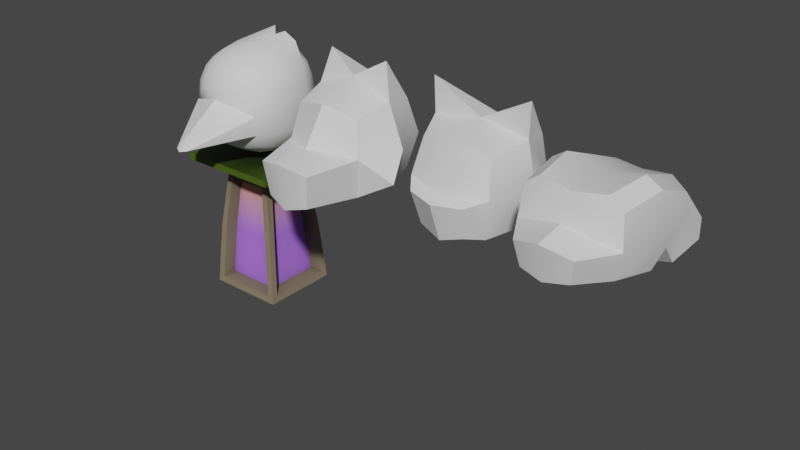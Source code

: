# Source: Statues.blend  (saved by Blender 3.4.6; exported with 4.5.12 LTS)
import bpy
from mathutils import Matrix  # noqa: F401  (used for matrix-valued properties, if any)

bpy.ops.wm.read_factory_settings(use_empty=True)
scene = bpy.context.scene
scene.name = 'Scene'

# ---- collections
col_collection = bpy.data.collections.new('Collection'); scene.collection.children.link(col_collection)

# ---- images (referenced by path relative to the original .blend; pixels are not part of the script)
import os
ASSET_DIR = os.environ.get("B2B_ASSET_DIR", "")  # directory of the original .blend (textures are referenced by path, not embedded)
HERE = os.path.dirname(os.path.abspath(__file__))  # packed textures are extracted next to this script under _unpacked/

def load_image(name, relpath, width, height, colorspace="sRGB"):
    """Load a texture the original file referenced (path relative to the .blend, or extracted next to this script)."""
    p = next((c for c in (os.path.join(HERE, relpath), os.path.join(ASSET_DIR, relpath)) if relpath and os.path.exists(c)), "")
    if p:
        img = bpy.data.images.load(p, check_existing=True)
        img.name = name
    else:  # same state as the original file: an image datablock whose file is absent (Cycles renders it pink)
        img = bpy.data.images.new(name, width, height)
        img.source = "FILE"
        img.filepath = "//" + (relpath or name)
    img.colorspace_settings.name = colorspace
    return img
img_pedestal = load_image('Pedestal', 'Pedestal.png', 1024, 1024, 'sRGB')

# ---- materials (node trees are filled in below, after node groups)
mat_material_001 = bpy.data.materials.new('Material.001')

# ---- node groups
ng_auto_smooth = bpy.data.node_groups.new('Auto Smooth', 'GeometryNodeTree')
_s = ng_auto_smooth.interface.new_socket(name='Geometry', in_out='OUTPUT', socket_type='NodeSocketGeometry')
_s = ng_auto_smooth.interface.new_socket(name='Geometry', in_out='INPUT', socket_type='NodeSocketGeometry')
_s = ng_auto_smooth.interface.new_socket(name='Angle', in_out='INPUT', socket_type='NodeSocketFloat')
_s.subtype = 'ANGLE'
_s.min_value = 0.0
_s.max_value = 3.142
ng_auto_smooth.is_modifier = True
_N = ng_auto_smooth.nodes; _L = ng_auto_smooth.links
n0 = _N.new('NodeGroupOutput'); n0.name = 'Group Output'; n0.location = (480, -100)
n1 = _N.new('NodeGroupInput'); n1.name = 'Group Input'; n1.location = (-420, -300)
n2 = _N.new('NodeGroupInput'); n2.name = 'Group Input.001'; n2.location = (-60, -100)
n3 = _N.new('GeometryNodeSetShadeSmooth'); n3.name = 'Set Shade Smooth'; n3.location = (120, -100)
n3.domain = 'EDGE'
n4 = _N.new('GeometryNodeSetShadeSmooth'); n4.name = 'Set Shade Smooth.001'; n4.location = (300, -100)
n5 = _N.new('GeometryNodeInputMeshEdgeAngle'); n5.name = 'Edge Angle'; n5.location = (-420, -220)
n6 = _N.new('GeometryNodeInputEdgeSmooth'); n6.name = 'Is Edge Smooth'; n6.location = (-60, -160)
n7 = _N.new('GeometryNodeInputShadeSmooth'); n7.name = 'Is Face Smooth'; n7.location = (-240, -340)
n8 = _N.new('FunctionNodeBooleanMath'); n8.name = 'Boolean Math'; n8.location = (-60, -220)
n9 = _N.new('FunctionNodeCompare'); n9.name = 'Compare'; n9.location = (-240, -180)
n9.operation = 'LESS_EQUAL'
_L.new(n5.outputs[0], n9.inputs[0])
_L.new(n4.outputs[0], n0.inputs[0])
_L.new(n1.outputs[1], n9.inputs[1])
_L.new(n9.outputs[0], n8.inputs[0])
_L.new(n7.outputs[0], n8.inputs[1])
_L.new(n2.outputs[0], n3.inputs[0])
_L.new(n6.outputs[0], n3.inputs[1])
_L.new(n3.outputs[0], n4.inputs[0])
_L.new(n8.outputs[0], n3.inputs[2])
n0.is_active_output = True

# ---- material node trees
mat_material_001.use_nodes = True; mat_material_001.node_tree.nodes.clear()
_N = mat_material_001.node_tree.nodes; _L = mat_material_001.node_tree.links
n0 = _N.new('ShaderNodeOutputMaterial'); n0.name = 'Material Output'; n0.location = (300, 300)
n1 = _N.new('ShaderNodeBsdfPrincipled'); n1.name = 'Principled BSDF'; n1.location = (0, 300)
n1.distribution = 'GGX'
n1.subsurface_method = 'RANDOM_WALK_SKIN'
n1.inputs[3].default_value = 1.45
n1.inputs[27].default_value = (0.0, 0.0, 0.0, 1.0)
n1.inputs[28].default_value = 1.0
n2 = _N.new('ShaderNodeVertexColor'); n2.name = 'Color Attribute'; n2.location = (-680, 240)
n3 = _N.new('ShaderNodeAmbientOcclusion'); n3.name = 'Ambient Occlusion'; n3.location = (-290, 267)
n4 = _N.new('ShaderNodeTexImage'); n4.name = 'Image Texture'; n4.location = (-540, 20)
n4.image = img_pedestal
_L.new(n1.outputs[0], n0.inputs[0])
_L.new(n3.outputs[0], n1.inputs[0])
_L.new(n2.outputs[0], n3.inputs[0])
n0.is_active_output = True

# ---- world
world_world = bpy.data.worlds.new('World'); scene.world = world_world
world_world.use_nodes = True; world_world.node_tree.nodes.clear()
_N = world_world.node_tree.nodes; _L = world_world.node_tree.links
n0 = _N.new('ShaderNodeOutputWorld'); n0.name = 'World Output'; n0.location = (300, 300)
n1 = _N.new('ShaderNodeBackground'); n1.name = 'Background'; n1.location = (10, 300)
n1.inputs[0].default_value = (0.05088, 0.05088, 0.05088, 1.0)
_L.new(n1.outputs[0], n0.inputs[0])
n0.is_active_output = True
world_world.color = (0.05088, 0.05088, 0.05088)
world_world.use_sun_shadow = False
world_world.sun_shadow_jitter_overblur = 0.0

# ---- meshes
me_cube_007 = bpy.data.meshes.new('Cube.007')
me_cube_007.from_pydata([(-0.2458, -0.296, 0.05324), (-0.1601, -0.2114, 0.9047), (-0.296, 0.2458, 0.05324), (-0.2114, 0.1601, 0.9047), (0.2458, -0.296, 0.05324), (0.1601, -0.2114, 0.9047), (0.2458, 0.296, 0.05324), (0.1601, 0.2114, 0.9047), (0.2108, 0.2618, 0.4871), (0.2108, -0.2618, 0.4871), (-0.2108, 0.2618, 0.4871), (-0.2108, -0.2618, 0.4871), (-0.4, -0.4, 1.053), (-0.4, 0.4, 1.053), (0.4, 0.4, 1.053), (0.4, -0.4, 1.053), (-0.4, -0.4, 1.103), (-0.4, 0.4, 1.103), (0.4, 0.4, 1.103), (0.4, -0.4, 1.103), (0.2114, -0.1601, 0.9047), (0.2618, -0.2108, 0.4871), (-0.296, -0.2458, 0.05324), (-0.2604, -0.2604, 0.4946), (-0.2114, -0.1601, 0.9047), (0.296, -0.2458, 0.05324), (-0.2458, 0.296, 0.05324), (-0.3, -0.3, 0.003401), (-0.2, -0.2, 0.9534), (-0.1601, 0.2114, 0.9047), (-0.2618, 0.2108, 0.4871), (-0.2618, -0.2108, 0.4871), (0.2114, 0.1601, 0.9047), (0.2618, 0.2108, 0.4871), (-0.2, 0.2, 0.9534), (-0.2604, 0.2604, 0.4946), (-0.3, 0.3, 0.003401), (0.296, 0.2458, 0.05324), (0.2, 0.2, 0.9534), (0.2604, 0.2604, 0.4946), (0.2, -0.2, 0.9534), (0.2604, -0.2604, 0.4946), (0.3, -0.3, 0.003401), (0.3, 0.3, 0.003401), (0.1849, 0.1776, 0.4805), (0.1849, -0.1776, 0.4805), (-0.1849, -0.1776, 0.4805), (-0.1849, 0.1776, 0.4805), (0.1776, -0.1849, 0.4805), (-0.1776, -0.1849, 0.4805), (-0.1776, 0.1849, 0.4805), (0.1776, 0.1849, 0.4805), (0.1348, -0.1429, 0.8622), (-0.2071, -0.2134, 0.08321), (-0.1348, -0.1429, 0.8622), (0.2071, -0.2134, 0.08321), (-0.2134, 0.2071, 0.08321), (-0.2134, -0.2071, 0.08321), (-0.1429, -0.1348, 0.8622), (-0.1429, 0.1348, 0.8622), (0.1348, 0.1429, 0.8622), (-0.1348, 0.1429, 0.8622), (-0.2071, 0.2134, 0.08321), (0.2071, 0.2134, 0.08321), (0.1429, 0.1348, 0.8622), (0.1429, -0.1348, 0.8622), (0.2134, -0.2071, 0.08321), (0.2134, 0.2071, 0.08321)], [], [(32, 20, 65, 64), (14, 13, 17, 18), (7, 8, 51, 60), (36, 43, 42, 27), (28, 40, 15, 12), (31, 24, 58, 46), (11, 0, 53, 49), (38, 34, 13, 14), (25, 37, 67, 66), (22, 31, 46, 57), (18, 17, 16, 19), (40, 38, 14, 15), (34, 28, 12, 13), (12, 15, 19, 16), (15, 14, 18, 19), (13, 12, 16, 17), (9, 5, 52, 48), (20, 21, 45, 65), (5, 9, 41, 40), (0, 11, 23, 27), (11, 1, 28, 23), (9, 4, 42, 41), (4, 0, 27, 42), (1, 5, 40, 28), (22, 2, 36, 27), (3, 24, 28, 34), (30, 3, 34, 35), (31, 22, 27, 23), (24, 31, 23, 28), (2, 30, 35, 36), (8, 7, 38, 39), (29, 10, 35, 34), (10, 26, 36, 35), (6, 8, 39, 43), (26, 6, 43, 36), (7, 29, 34, 38), (32, 33, 39, 38), (21, 20, 40, 41), (37, 25, 42, 43), (20, 32, 38, 40), (33, 37, 43, 39), (25, 21, 41, 42), (50, 61, 60, 51), (46, 58, 59, 47), (57, 46, 47, 56), (48, 52, 54, 49), (62, 50, 51, 63), (44, 64, 65, 45), (55, 48, 49, 53), (67, 44, 45, 66), (1, 11, 49, 54), (30, 2, 56, 47), (10, 29, 61, 50), (37, 33, 44, 67), (4, 9, 48, 55), (26, 10, 50, 62), (21, 25, 66, 45), (0, 4, 55, 53), (2, 22, 57, 56), (8, 6, 63, 51), (5, 1, 54, 52), (24, 3, 59, 58), (6, 26, 62, 63), (33, 32, 64, 44), (3, 30, 47, 59), (29, 7, 60, 61)])
_uv = me_cube_007.uv_layers.new(name='UVMap')
_uv.uv.foreach_set('vector', [0.6073, 0.7094, 0.6073, 0.8284, 0.5819, 0.819, 0.5819, 0.7188, 0.9976, 0.0, 0.9976, 0.2974, 0.9791, 0.2974, 0.9791, 0.0, 0.2278, 0.9106, 0.2231, 0.7556, 0.2518, 0.7551, 0.2546, 0.8967, 2.98e-08, 0.5948, 0.2231, 0.5948, 0.2231, 0.8179, 0.0, 0.8179, 0.07435, 0.5205, 0.2231, 0.5205, 0.2974, 0.5948, 0.0, 0.5948, 0.929, 0.7866, 0.9337, 0.6316, 0.9605, 0.6456, 0.9578, 0.7872, 0.8975, 0.7924, 0.8994, 0.6316, 0.929, 0.6447, 0.9262, 0.7919, 0.2231, 0.3718, 0.07435, 0.3718, 2.98e-08, 0.2974, 0.2974, 0.2974, 0.5819, 0.7094, 0.5819, 0.8922, 0.5512, 0.8778, 0.5512, 0.7238, 0.9309, 0.9474, 0.929, 0.7866, 0.9578, 0.7872, 0.9605, 0.9344, 2.98e-08, 0.0, 0.2974, 2.98e-08, 0.2974, 0.2974, 0.0, 0.2974, 0.2231, 0.5205, 0.2231, 0.3718, 0.2974, 0.2974, 0.2974, 0.5948, 0.07435, 0.3718, 0.07435, 0.5205, 0.0, 0.5948, 2.98e-08, 0.2974, 0.9791, 0.2974, 0.9791, 0.5948, 0.9605, 0.5948, 0.9605, 0.2974, 0.9791, 0.5948, 0.9791, 0.8922, 0.9605, 0.8922, 0.9605, 0.5948, 0.9791, 0.0, 0.9791, 0.2974, 0.9605, 0.2974, 0.9605, 0.0, 0.2546, 0.7498, 0.2593, 0.5948, 0.2861, 0.6088, 0.2834, 0.7504, 0.9337, 0.6316, 0.929, 0.4766, 0.9578, 0.4761, 0.9605, 0.6177, 0.4684, 0.3364, 0.4873, 0.1803, 0.5057, 0.1831, 0.4833, 0.3547, 0.3175, 0.01858, 0.3306, 0.1803, 0.3121, 0.1831, 0.2974, 0.0, 0.3306, 0.1803, 0.3494, 0.3364, 0.3346, 0.3547, 0.3121, 0.1831, 0.4873, 0.1803, 0.5003, 0.01858, 0.5205, 0.0, 0.5057, 0.1831, 0.5003, 0.01858, 0.3175, 0.01858, 0.2974, 0.0, 0.5205, 0.0, 0.3494, 0.3364, 0.4684, 0.3364, 0.4833, 0.3547, 0.3346, 0.3547, 0.5003, 0.3733, 0.3175, 0.3733, 0.2974, 0.3547, 0.5205, 0.3547, 0.3494, 0.6911, 0.4684, 0.6911, 0.4833, 0.7094, 0.3346, 0.7094, 0.3306, 0.535, 0.3494, 0.6911, 0.3346, 0.7094, 0.3121, 0.5378, 0.4873, 0.535, 0.5003, 0.3733, 0.5205, 0.3547, 0.5057, 0.5378, 0.4684, 0.6911, 0.4873, 0.535, 0.5057, 0.5378, 0.4833, 0.7094, 0.3175, 0.3733, 0.3306, 0.535, 0.3121, 0.5378, 0.2974, 0.3547, 0.5536, 0.535, 0.5725, 0.6911, 0.5576, 0.7094, 0.5352, 0.5378, 0.6915, 0.6911, 0.7104, 0.535, 0.7288, 0.5378, 0.7063, 0.7094, 0.7104, 0.535, 0.7234, 0.3733, 0.7435, 0.3547, 0.7288, 0.5378, 0.5406, 0.3733, 0.5536, 0.535, 0.5352, 0.5378, 0.5205, 0.3547, 0.7234, 0.3733, 0.5406, 0.3733, 0.5205, 0.3547, 0.7435, 0.3547, 0.5725, 0.6911, 0.6915, 0.6911, 0.7063, 0.7094, 0.5576, 0.7094, 0.6915, 0.3364, 0.7104, 0.1803, 0.7288, 0.1831, 0.7063, 0.3547, 0.5536, 0.1803, 0.5725, 0.3364, 0.5576, 0.3547, 0.5352, 0.1831, 0.7234, 0.01858, 0.5406, 0.01858, 0.5205, 0.0, 0.7435, 0.0, 0.5725, 0.3364, 0.6915, 0.3364, 0.7063, 0.3547, 0.5576, 0.3547, 0.7104, 0.1803, 0.7234, 0.01858, 0.7435, 0.0, 0.7288, 0.1831, 0.5406, 0.01858, 0.5536, 0.1803, 0.5352, 0.1831, 0.5205, 0.0, 0.4404, 0.8575, 0.4245, 1.0, 0.3243, 1.0, 0.3084, 0.8575, 0.8865, 0.1481, 0.8706, 0.2906, 0.7704, 0.2906, 0.7545, 0.1481, 0.8975, 2.98e-08, 0.8865, 0.1481, 0.7545, 0.1481, 0.7435, 0.0, 0.8865, 0.4386, 0.8706, 0.5812, 0.7704, 0.5812, 0.7545, 0.4386, 0.4514, 0.7094, 0.4404, 0.8575, 0.3084, 0.8575, 0.2974, 0.7094, 0.8865, 0.7292, 0.8706, 0.8718, 0.7704, 0.8718, 0.7545, 0.7292, 0.8975, 0.2906, 0.8865, 0.4386, 0.7545, 0.4386, 0.7435, 0.2906, 0.8975, 0.5812, 0.8865, 0.7292, 0.7545, 0.7292, 0.7435, 0.5812, 0.9022, 0.9474, 0.8975, 0.7924, 0.9262, 0.7919, 0.929, 0.9335, 0.8975, 0.1608, 0.8994, 0.0, 0.929, 0.01306, 0.9262, 0.1603, 0.929, 0.155, 0.9337, 0.0, 0.9605, 0.01395, 0.9578, 0.1556, 0.8994, 0.6316, 0.8975, 0.4708, 0.9262, 0.4714, 0.929, 0.6186, 0.2565, 0.9106, 0.2546, 0.7498, 0.2834, 0.7504, 0.2861, 0.8976, 0.9309, 0.3158, 0.929, 0.155, 0.9578, 0.1556, 0.9605, 0.3028, 0.929, 0.4766, 0.9309, 0.3158, 0.9605, 0.3289, 0.9578, 0.4761, 0.5128, 0.7094, 0.5128, 0.8922, 0.4821, 0.8778, 0.4821, 0.7238, 0.4821, 0.7094, 0.4821, 0.8922, 0.4514, 0.8778, 0.4514, 0.7238, 0.2231, 0.7556, 0.2249, 0.5948, 0.2546, 0.6079, 0.2518, 0.7551, 0.6327, 0.7094, 0.6327, 0.8284, 0.6073, 0.819, 0.6073, 0.7188, 0.6836, 0.7094, 0.6836, 0.8284, 0.6582, 0.819, 0.6582, 0.7188, 0.5205, 0.8922, 0.5205, 0.7094, 0.5512, 0.7238, 0.5512, 0.8778, 0.8975, 0.4708, 0.9022, 0.3158, 0.929, 0.3298, 0.9262, 0.4714, 0.9022, 0.3158, 0.8975, 0.1608, 0.9262, 0.1603, 0.929, 0.3019, 0.6327, 0.8284, 0.6327, 0.7094, 0.6582, 0.7188, 0.6582, 0.819])
_ca = me_cube_007.color_attributes.new('Col', 'BYTE_COLOR', 'CORNER')
_ca.data.foreach_set('color', [0.2664, 0.2086, 0.1384, 1.0, 0.2664, 0.2086, 0.1384, 1.0, 0.2664, 0.2086, 0.1384, 1.0, 0.2664, 0.2086, 0.1384, 1.0, 0.07619, 0.1329, 0.009134, 1.0, 0.07619, 0.1329, 0.009134, 1.0, 0.07619, 0.1329, 0.009134, 1.0, 0.07619, 0.1329, 0.009134, 1.0, 0.2664, 0.2086, 0.1384, 1.0, 0.2664, 0.2086, 0.1384, 1.0, 0.2664, 0.2086, 0.1384, 1.0, 0.2664, 0.2086, 0.1384, 1.0, 0.2664, 0.2086, 0.1384, 1.0, 0.2664, 0.2086, 0.1384, 1.0, 0.2664, 0.2086, 0.1384, 1.0, 0.2664, 0.2086, 0.1384, 1.0, 0.07619, 0.1329, 0.009134, 1.0, 0.07619, 0.1329, 0.009134, 1.0, 0.07619, 0.1329, 0.009134, 1.0, 0.07619, 0.1329, 0.009134, 1.0, 0.2664, 0.2086, 0.1384, 1.0, 0.2664, 0.2086, 0.1384, 1.0, 0.2664, 0.2086, 0.1384, 1.0, 0.2664, 0.2086, 0.1384, 1.0, 0.2664, 0.2086, 0.1384, 1.0, 0.2664, 0.2086, 0.1384, 1.0, 0.2664, 0.2086, 0.1384, 1.0, 0.2664, 0.2086, 0.1384, 1.0, 0.07619, 0.1329, 0.009134, 1.0, 0.07619, 0.1329, 0.009134, 1.0, 0.07619, 0.1329, 0.009134, 1.0, 0.07619, 0.1329, 0.009134, 1.0, 0.2664, 0.2086, 0.1384, 1.0, 0.2664, 0.2086, 0.1384, 1.0, 0.2664, 0.2086, 0.1384, 1.0, 0.2664, 0.2086, 0.1384, 1.0, 0.2664, 0.2086, 0.1384, 1.0, 0.2664, 0.2086, 0.1384, 1.0, 0.2664, 0.2086, 0.1384, 1.0, 0.2664, 0.2086, 0.1384, 1.0, 0.07619, 0.1329, 0.009134, 1.0, 0.07619, 0.1329, 0.009134, 1.0, 0.07619, 0.1329, 0.009134, 1.0, 0.07619, 0.1329, 0.009134, 1.0, 0.07619, 0.1329, 0.009134, 1.0, 0.07619, 0.1329, 0.009134, 1.0, 0.07619, 0.1329, 0.009134, 1.0, 0.07619, 0.1329, 0.009134, 1.0, 0.07619, 0.1329, 0.009134, 1.0, 0.07619, 0.1329, 0.009134, 1.0, 0.07619, 0.1329, 0.009134, 1.0, 0.07619, 0.1329, 0.009134, 1.0, 0.07619, 0.1329, 0.009134, 1.0, 0.07619, 0.1329, 0.009134, 1.0, 0.07619, 0.1329, 0.009134, 1.0, 0.07619, 0.1329, 0.009134, 1.0, 0.07619, 0.1329, 0.009134, 1.0, 0.07619, 0.1329, 0.009134, 1.0, 0.07619, 0.1329, 0.009134, 1.0, 0.07619, 0.1329, 0.009134, 1.0, 0.07619, 0.1329, 0.009134, 1.0, 0.07619, 0.1329, 0.009134, 1.0, 0.07619, 0.1329, 0.009134, 1.0, 0.07619, 0.1329, 0.009134, 1.0, 0.2664, 0.2086, 0.1384, 1.0, 0.2664, 0.2086, 0.1384, 1.0, 0.2664, 0.2086, 0.1384, 1.0, 0.2664, 0.2086, 0.1384, 1.0, 0.2664, 0.2086, 0.1384, 1.0, 0.2664, 0.2086, 0.1384, 1.0, 0.2664, 0.2086, 0.1384, 1.0, 0.2664, 0.2086, 0.1384, 1.0, 0.2664, 0.2086, 0.1384, 1.0, 0.2664, 0.2086, 0.1384, 1.0, 0.2664, 0.2086, 0.1384, 1.0, 0.2664, 0.2086, 0.1384, 1.0, 0.2664, 0.2086, 0.1384, 1.0, 0.2664, 0.2086, 0.1384, 1.0, 0.2664, 0.2086, 0.1384, 1.0, 0.2664, 0.2086, 0.1384, 1.0, 0.2664, 0.2086, 0.1384, 1.0, 0.2664, 0.2086, 0.1384, 1.0, 0.2664, 0.2086, 0.1384, 1.0, 0.2664, 0.2086, 0.1384, 1.0, 0.2664, 0.2086, 0.1384, 1.0, 0.2664, 0.2086, 0.1384, 1.0, 0.2664, 0.2086, 0.1384, 1.0, 0.2664, 0.2086, 0.1384, 1.0, 0.2664, 0.2086, 0.1384, 1.0, 0.2664, 0.2086, 0.1384, 1.0, 0.2664, 0.2086, 0.1384, 1.0, 0.2664, 0.2086, 0.1384, 1.0, 0.2664, 0.2086, 0.1384, 1.0, 0.2664, 0.2086, 0.1384, 1.0, 0.2664, 0.2086, 0.1384, 1.0, 0.2664, 0.2086, 0.1384, 1.0, 0.2664, 0.2086, 0.1384, 1.0, 0.2664, 0.2086, 0.1384, 1.0, 0.2664, 0.2086, 0.1384, 1.0, 0.2664, 0.2086, 0.1384, 1.0, 0.2664, 0.2086, 0.1384, 1.0, 0.2664, 0.2086, 0.1384, 1.0, 0.2664, 0.2086, 0.1384, 1.0, 0.2664, 0.2086, 0.1384, 1.0, 0.2664, 0.2086, 0.1384, 1.0, 0.2664, 0.2086, 0.1384, 1.0, 0.2664, 0.2086, 0.1384, 1.0, 0.2664, 0.2086, 0.1384, 1.0, 0.2664, 0.2086, 0.1384, 1.0, 0.2664, 0.2086, 0.1384, 1.0, 0.2664, 0.2086, 0.1384, 1.0, 0.2664, 0.2086, 0.1384, 1.0, 0.2664, 0.2086, 0.1384, 1.0, 0.2664, 0.2086, 0.1384, 1.0, 0.2664, 0.2086, 0.1384, 1.0, 0.2664, 0.2086, 0.1384, 1.0, 0.2664, 0.2086, 0.1384, 1.0, 0.2664, 0.2086, 0.1384, 1.0, 0.2664, 0.2086, 0.1384, 1.0, 0.2664, 0.2086, 0.1384, 1.0, 0.2664, 0.2086, 0.1384, 1.0, 0.2664, 0.2086, 0.1384, 1.0, 0.2664, 0.2086, 0.1384, 1.0, 0.2664, 0.2086, 0.1384, 1.0, 0.2664, 0.2086, 0.1384, 1.0, 0.2664, 0.2086, 0.1384, 1.0, 0.2664, 0.2086, 0.1384, 1.0, 0.2664, 0.2086, 0.1384, 1.0, 0.2664, 0.2086, 0.1384, 1.0, 0.2664, 0.2086, 0.1384, 1.0, 0.2664, 0.2086, 0.1384, 1.0, 0.2664, 0.2086, 0.1384, 1.0, 0.2664, 0.2086, 0.1384, 1.0, 0.2664, 0.2086, 0.1384, 1.0, 0.2664, 0.2086, 0.1384, 1.0, 0.2664, 0.2086, 0.1384, 1.0, 0.2664, 0.2086, 0.1384, 1.0, 0.2664, 0.2086, 0.1384, 1.0, 0.2664, 0.2086, 0.1384, 1.0, 0.2664, 0.2086, 0.1384, 1.0, 0.2664, 0.2086, 0.1384, 1.0, 0.2664, 0.2086, 0.1384, 1.0, 0.2664, 0.2086, 0.1384, 1.0, 0.2664, 0.2086, 0.1384, 1.0, 0.2664, 0.2086, 0.1384, 1.0, 0.2664, 0.2086, 0.1384, 1.0, 0.2664, 0.2086, 0.1384, 1.0, 0.2664, 0.2086, 0.1384, 1.0, 0.2664, 0.2086, 0.1384, 1.0, 0.2664, 0.2086, 0.1384, 1.0, 0.2664, 0.2086, 0.1384, 1.0, 0.2664, 0.2086, 0.1384, 1.0, 0.2664, 0.2086, 0.1384, 1.0, 0.2664, 0.2086, 0.1384, 1.0, 0.2664, 0.2086, 0.1384, 1.0, 0.2664, 0.2086, 0.1384, 1.0, 0.2664, 0.2086, 0.1384, 1.0, 0.2664, 0.2086, 0.1384, 1.0, 0.2664, 0.2086, 0.1384, 1.0, 0.2664, 0.2086, 0.1384, 1.0, 0.2664, 0.2086, 0.1384, 1.0, 0.2664, 0.2086, 0.1384, 1.0, 0.2664, 0.2086, 0.1384, 1.0, 0.2664, 0.2086, 0.1384, 1.0, 0.2664, 0.2086, 0.1384, 1.0, 0.2664, 0.2086, 0.1384, 1.0, 0.2664, 0.2086, 0.1384, 1.0, 0.2664, 0.2086, 0.1384, 1.0, 0.4851, 0.1946, 1.0, 1.0, 1.0, 0.4735, 0.2874, 1.0, 1.0, 0.4735, 0.2874, 1.0, 0.4851, 0.1946, 1.0, 1.0, 0.4851, 0.1946, 1.0, 1.0, 1.0, 0.4735, 0.2874, 1.0, 1.0, 0.4735, 0.2874, 1.0, 0.4851, 0.1946, 1.0, 1.0, 0.4851, 0.1946, 1.0, 1.0, 0.4851, 0.1946, 1.0, 1.0, 0.4851, 0.1946, 1.0, 1.0, 0.4851, 0.1946, 1.0, 1.0, 0.4851, 0.1946, 1.0, 1.0, 1.0, 0.4735, 0.2874, 1.0, 1.0, 0.4735, 0.2874, 1.0, 0.4851, 0.1946, 1.0, 1.0, 0.4851, 0.1946, 1.0, 1.0, 0.4851, 0.1946, 1.0, 1.0, 0.4851, 0.1946, 1.0, 1.0, 0.4851, 0.1946, 1.0, 1.0, 0.4851, 0.1946, 1.0, 1.0, 1.0, 0.4735, 0.2874, 1.0, 1.0, 0.4735, 0.2874, 1.0, 0.4851, 0.1946, 1.0, 1.0, 0.4851, 0.1946, 1.0, 1.0, 0.4851, 0.1946, 1.0, 1.0, 0.4851, 0.1946, 1.0, 1.0, 0.4851, 0.1946, 1.0, 1.0, 0.4851, 0.1946, 1.0, 1.0, 0.4851, 0.1946, 1.0, 1.0, 0.4851, 0.1946, 1.0, 1.0, 0.4851, 0.1946, 1.0, 1.0, 0.2664, 0.2086, 0.1384, 1.0, 0.2664, 0.2086, 0.1384, 1.0, 0.2664, 0.2086, 0.1384, 1.0, 0.2664, 0.2086, 0.1384, 1.0, 0.2664, 0.2086, 0.1384, 1.0, 0.2664, 0.2086, 0.1384, 1.0, 0.2664, 0.2086, 0.1384, 1.0, 0.2664, 0.2086, 0.1384, 1.0, 0.2664, 0.2086, 0.1384, 1.0, 0.2664, 0.2086, 0.1384, 1.0, 0.2664, 0.2086, 0.1384, 1.0, 0.2664, 0.2086, 0.1384, 1.0, 0.2664, 0.2086, 0.1384, 1.0, 0.2664, 0.2086, 0.1384, 1.0, 0.2664, 0.2086, 0.1384, 1.0, 0.2664, 0.2086, 0.1384, 1.0, 0.2664, 0.2086, 0.1384, 1.0, 0.2664, 0.2086, 0.1384, 1.0, 0.2664, 0.2086, 0.1384, 1.0, 0.2664, 0.2086, 0.1384, 1.0, 0.2664, 0.2086, 0.1384, 1.0, 0.2664, 0.2086, 0.1384, 1.0, 0.2664, 0.2086, 0.1384, 1.0, 0.2664, 0.2086, 0.1384, 1.0, 0.2664, 0.2086, 0.1384, 1.0, 0.2664, 0.2086, 0.1384, 1.0, 0.2664, 0.2086, 0.1384, 1.0, 0.2664, 0.2086, 0.1384, 1.0, 0.2664, 0.2086, 0.1384, 1.0, 0.2664, 0.2086, 0.1384, 1.0, 0.2664, 0.2086, 0.1384, 1.0, 0.2664, 0.2086, 0.1384, 1.0, 0.2664, 0.2086, 0.1384, 1.0, 0.2664, 0.2086, 0.1384, 1.0, 0.2664, 0.2086, 0.1384, 1.0, 0.2664, 0.2086, 0.1384, 1.0, 0.2664, 0.2086, 0.1384, 1.0, 0.2664, 0.2086, 0.1384, 1.0, 0.2664, 0.2086, 0.1384, 1.0, 0.2664, 0.2086, 0.1384, 1.0, 0.2664, 0.2086, 0.1384, 1.0, 0.2664, 0.2086, 0.1384, 1.0, 0.2664, 0.2086, 0.1384, 1.0, 0.2664, 0.2086, 0.1384, 1.0, 0.2664, 0.2086, 0.1384, 1.0, 0.2664, 0.2086, 0.1384, 1.0, 0.2664, 0.2086, 0.1384, 1.0, 0.2664, 0.2086, 0.1384, 1.0, 0.2664, 0.2086, 0.1384, 1.0, 0.2664, 0.2086, 0.1384, 1.0, 0.2664, 0.2086, 0.1384, 1.0, 0.2664, 0.2086, 0.1384, 1.0, 0.2664, 0.2086, 0.1384, 1.0, 0.2664, 0.2086, 0.1384, 1.0, 0.2664, 0.2086, 0.1384, 1.0, 0.2664, 0.2086, 0.1384, 1.0, 0.2664, 0.2086, 0.1384, 1.0, 0.2664, 0.2086, 0.1384, 1.0, 0.2664, 0.2086, 0.1384, 1.0, 0.2664, 0.2086, 0.1384, 1.0, 0.2664, 0.2086, 0.1384, 1.0, 0.2664, 0.2086, 0.1384, 1.0, 0.2664, 0.2086, 0.1384, 1.0, 0.2664, 0.2086, 0.1384, 1.0])
me_cube_007.materials.append(mat_material_001)
me_cube_007.use_paint_bone_selection = False
me_cube_007.use_paint_mask = True
me_cube_007.update()
me_cube_001 = bpy.data.meshes.new('Cube.001')
me_cube_001.from_pydata([(-0.2542, -0.2944, 1.299), (-0.2479, -0.3025, 1.794), (-0.2479, 0.1975, 1.294), (-0.2479, 0.1975, 1.794), (0.2421, -0.2953, 1.298), (0.2479, -0.3025, 1.794), (0.2479, 0.1975, 1.294), (0.2503, 0.2263, 1.794), (-0.2802, 0.0961, 1.258), (-0.2978, -0.0488, 1.241), (-0.2857, -0.1935, 1.262), (-0.2799, -0.339, 1.692), (-0.2799, -0.2009, 1.83), (-0.2949, -0.05255, 1.849), (-0.2799, 0.09578, 1.83), (-0.2799, 0.2339, 1.692), (-0.2949, 0.2522, 1.544), (-0.2799, 0.2339, 1.396), (0.1483, 0.2339, 1.258), (-1.495e-07, 0.2522, 1.239), (-0.1483, 0.2339, 1.258), (-0.1481, 0.2342, 1.83), (0.002136, 0.2691, 1.847), (0.1504, 0.2651, 1.827), (0.2805, 0.239, 1.692), (0.2949, 0.2522, 1.544), (0.2799, 0.2339, 1.396), (0.2748, -0.1943, 1.261), (0.2924, -0.04941, 1.241), (0.2798, 0.09596, 1.258), (0.2844, 0.1357, 1.831), (0.2977, -0.02681, 1.849), (0.2802, -0.1986, 1.831), (0.2799, -0.339, 1.692), (0.2949, -0.3573, 1.544), (0.2781, -0.3367, 1.397), (-0.1592, -0.3252, 1.266), (-0.01361, -0.34, 1.25), (0.138, -0.3259, 1.265), (0.1483, -0.339, 1.83), (2.329e-07, -0.3573, 1.849), (-0.1483, -0.339, 1.83), (-0.336, -0.2089, 1.387), (-0.3461, -0.2191, 1.544), (-0.3347, -0.2106, 1.702), (-0.3463, -0.0522, 1.378), (-0.3497, -0.05255, 1.544), (-0.3461, -0.05255, 1.711), (-0.3347, 0.1055, 1.386), (-0.3461, 0.114, 1.544), (-0.3347, 0.1055, 1.702), (-0.1581, 0.3119, 1.386), (-0.1666, 0.3384, 1.544), (-0.1581, 0.3119, 1.702), (-2.056e-07, 0.3384, 1.377), (-2.393e-07, 0.3672, 1.544), (1.74e-07, 0.3384, 1.711), (0.1581, 0.3119, 1.386), (0.1666, 0.3384, 1.544), (0.1584, 0.315, 1.702), (0.3347, 0.1055, 1.386), (0.3461, 0.114, 1.544), (0.3355, 0.113, 1.702), (0.3459, -0.05238, 1.378), (0.3497, -0.05255, 1.544), (0.3464, -0.0498, 1.711), (0.3337, -0.2094, 1.387), (0.3461, -0.2191, 1.544), (0.3347, -0.2106, 1.702), (0.1581, -0.417, 1.702), (-0.008273, -0.4059, 1.34), (2.974e-07, -0.4563, 1.636), (2.89e-07, -0.4435, 1.711), (-0.2821, -0.3362, 1.397), (-0.2949, -0.3573, 1.544), (-0.1581, -0.417, 1.702), (-0.16, 0.108, 1.181), (-0.002791, 0.1176, 1.155), (0.1564, 0.1077, 1.181), (-0.1747, -0.04222, 1.159), (-0.01098, -0.03855, 1.133), (0.159, -0.04286, 1.159), (-0.1709, -0.1942, 1.189), (-0.01693, -0.1975, 1.166), (0.1459, -0.1951, 1.189), (0.1646, 0.1743, 1.907), (0.004658, 0.1555, 1.936), (-0.1576, 0.1098, 1.909), (0.1717, -0.006715, 1.936), (0.003027, -0.02561, 1.964), (-0.1665, -0.0519, 1.935), (0.1588, -0.2038, 1.909), (0.0001287, -0.218, 1.935), (-0.1581, -0.2106, 1.909), (0.0496, -0.7849, 1.363), (4.596e-07, -0.7281, 1.341), (4.884e-07, -0.7494, 1.422), (-0.0496, -0.7849, 1.363), (5.132e-07, -0.8103, 1.354), (-0.05464, 0.2154, 2.006), (-0.1688, 0.08325, 1.937), (0.1785, 0.1845, 1.942), (0.06909, 0.1909, 1.991)], [], [(42, 43, 46, 45), (43, 44, 47, 46), (45, 46, 49, 48), (46, 47, 50, 49), (0, 73, 42, 10), (73, 74, 43, 42), (74, 11, 44, 43), (11, 1, 12, 44), (44, 12, 13, 47), (47, 13, 14, 50), (50, 14, 3, 15), (49, 50, 15, 16), (48, 49, 16, 17), (8, 48, 17, 2), (9, 45, 48, 8), (10, 42, 45, 9), (51, 52, 55, 54), (52, 53, 56, 55), (54, 55, 58, 57), (55, 56, 59, 58), (2, 17, 51, 20), (17, 16, 52, 51), (16, 15, 53, 52), (15, 3, 21, 53), (53, 21, 22, 56), (56, 22, 23, 59), (59, 23, 7, 24), (58, 59, 24, 25), (57, 58, 25, 26), (18, 57, 26, 6), (19, 54, 57, 18), (20, 51, 54, 19), (60, 61, 64, 63), (61, 62, 65, 64), (63, 64, 67, 66), (64, 65, 68, 67), (6, 26, 60, 29), (26, 25, 61, 60), (25, 24, 62, 61), (24, 7, 30, 62), (62, 30, 31, 65), (65, 31, 32, 68), (68, 32, 5, 33), (67, 68, 33, 34), (66, 67, 34, 35), (27, 66, 35, 4), (28, 63, 66, 27), (29, 60, 63, 28), (34, 71, 96, 94), (34, 69, 72, 71), (73, 70, 95, 97), (71, 72, 75, 74), (4, 35, 38), (34, 33, 69), (33, 5, 39, 69), (69, 39, 40, 72), (72, 40, 41, 75), (75, 41, 1, 11), (74, 75, 11), (36, 73, 0), (37, 70, 73, 36), (38, 35, 70, 37), (76, 77, 80, 79), (77, 78, 81, 80), (79, 80, 83, 82), (80, 81, 84, 83), (2, 20, 76, 8), (20, 19, 77, 76), (19, 18, 78, 77), (18, 6, 29, 78), (78, 29, 28, 81), (81, 28, 27, 84), (84, 27, 4, 38), (83, 84, 38, 37), (82, 83, 37, 36), (10, 82, 36, 0), (9, 79, 82, 10), (8, 76, 79, 9), (89, 88, 101, 102), (89, 86, 99), (88, 89, 92, 91), (89, 90, 93, 92), (7, 23, 85, 30), (23, 22, 86, 85), (22, 21, 87, 86), (21, 3, 14, 87), (14, 13, 87), (90, 13, 12, 93), (93, 12, 1, 41), (92, 93, 41, 40), (91, 92, 40, 39), (32, 91, 39, 5), (31, 88, 91, 32), (101, 30, 85), (94, 96, 98), (98, 96, 97), (74, 73, 97), (71, 74, 97, 96), (70, 35, 94, 95), (35, 34, 94), (95, 98, 97), (95, 94, 98), (86, 87, 100, 99), (90, 89, 99, 100), (101, 88, 30), (86, 89, 102), (31, 30, 88), (85, 86, 102, 101), (90, 100, 13), (100, 87, 13)])
me_cube_001.polygons.foreach_set('use_smooth', [True] * 110)
_uv = me_cube_001.uv_layers.new(name='UVMap')
_uv.uv.foreach_set('vector', [0.4375, 0.0625, 0.5, 0.0625, 0.5, 0.125, 0.4375, 0.125, 0.5, 0.0625, 0.5625, 0.0625, 0.5625, 0.125, 0.5, 0.125, 0.4375, 0.125, 0.5, 0.125, 0.5, 0.1875, 0.4375, 0.1875, 0.5, 0.125, 0.5625, 0.125, 0.5625, 0.1875, 0.5, 0.1875, 0.375, 0.0, 0.4375, 0.0, 0.4375, 0.0625, 0.375, 0.0625, 0.4375, 0.0, 0.5, 0.0, 0.5, 0.0625, 0.4375, 0.0625, 0.5, 0.0, 0.5625, 0.0, 0.5625, 0.0625, 0.5, 0.0625, 0.5625, 0.0, 0.625, 0.0, 0.625, 0.0625, 0.5625, 0.0625, 0.5625, 0.0625, 0.625, 0.0625, 0.625, 0.125, 0.5625, 0.125, 0.5625, 0.125, 0.625, 0.125, 0.625, 0.1875, 0.5625, 0.1875, 0.5625, 0.1875, 0.625, 0.1875, 0.625, 0.25, 0.5625, 0.25, 0.5, 0.1875, 0.5625, 0.1875, 0.5625, 0.25, 0.5, 0.25, 0.4375, 0.1875, 0.5, 0.1875, 0.5, 0.25, 0.4375, 0.25, 0.375, 0.1875, 0.4375, 0.1875, 0.4375, 0.25, 0.375, 0.25, 0.375, 0.125, 0.4375, 0.125, 0.4375, 0.1875, 0.375, 0.1875, 0.375, 0.0625, 0.4375, 0.0625, 0.4375, 0.125, 0.375, 0.125, 0.4375, 0.3125, 0.5, 0.3125, 0.5, 0.375, 0.4375, 0.375, 0.5, 0.3125, 0.5625, 0.3125, 0.5625, 0.375, 0.5, 0.375, 0.4375, 0.375, 0.5, 0.375, 0.5, 0.4375, 0.4375, 0.4375, 0.5, 0.375, 0.5625, 0.375, 0.5625, 0.4375, 0.5, 0.4375, 0.375, 0.25, 0.4375, 0.25, 0.4375, 0.3125, 0.375, 0.3125, 0.4375, 0.25, 0.5, 0.25, 0.5, 0.3125, 0.4375, 0.3125, 0.5, 0.25, 0.5625, 0.25, 0.5625, 0.3125, 0.5, 0.3125, 0.5625, 0.25, 0.625, 0.25, 0.625, 0.3125, 0.5625, 0.3125, 0.5625, 0.3125, 0.625, 0.3125, 0.625, 0.375, 0.5625, 0.375, 0.5625, 0.375, 0.625, 0.375, 0.625, 0.4375, 0.5625, 0.4375, 0.5625, 0.4375, 0.625, 0.4375, 0.625, 0.5, 0.5625, 0.5, 0.5, 0.4375, 0.5625, 0.4375, 0.5625, 0.5, 0.5, 0.5, 0.4375, 0.4375, 0.5, 0.4375, 0.5, 0.5, 0.4375, 0.5, 0.375, 0.4375, 0.4375, 0.4375, 0.4375, 0.5, 0.375, 0.5, 0.375, 0.375, 0.4375, 0.375, 0.4375, 0.4375, 0.375, 0.4375, 0.375, 0.3125, 0.4375, 0.3125, 0.4375, 0.375, 0.375, 0.375, 0.4375, 0.5625, 0.5, 0.5625, 0.5, 0.625, 0.4375, 0.625, 0.5, 0.5625, 0.5625, 0.5625, 0.5625, 0.625, 0.5, 0.625, 0.4375, 0.625, 0.5, 0.625, 0.5, 0.6875, 0.4375, 0.6875, 0.5, 0.625, 0.5625, 0.625, 0.5625, 0.6875, 0.5, 0.6875, 0.375, 0.5, 0.4375, 0.5, 0.4375, 0.5625, 0.375, 0.5625, 0.4375, 0.5, 0.5, 0.5, 0.5, 0.5625, 0.4375, 0.5625, 0.5, 0.5, 0.5625, 0.5, 0.5625, 0.5625, 0.5, 0.5625, 0.5625, 0.5, 0.625, 0.5, 0.625, 0.5625, 0.5625, 0.5625, 0.5625, 0.5625, 0.625, 0.5625, 0.625, 0.625, 0.5625, 0.625, 0.5625, 0.625, 0.625, 0.625, 0.625, 0.6875, 0.5625, 0.6875, 0.5625, 0.6875, 0.625, 0.6875, 0.625, 0.75, 0.5625, 0.75, 0.5, 0.6875, 0.5625, 0.6875, 0.5625, 0.75, 0.5, 0.75, 0.4375, 0.6875, 0.5, 0.6875, 0.5, 0.75, 0.4375, 0.75, 0.375, 0.6875, 0.4375, 0.6875, 0.4375, 0.75, 0.375, 0.75, 0.375, 0.625, 0.4375, 0.625, 0.4375, 0.6875, 0.375, 0.6875, 0.375, 0.5625, 0.4375, 0.5625, 0.4375, 0.625, 0.375, 0.625, 0.5, 0.75, 0.5346, 0.875, 0.5, 0.875, 0.5, 0.8125, 0.5, 0.75, 0.5625, 0.8125, 0.5625, 0.875, 0.5346, 0.875, 0.4375, 1.0, 0.4179, 0.875, 0.4375, 0.875, 0.4375, 0.9375, 0.5346, 0.875, 0.5625, 0.875, 0.5625, 0.9375, 0.5, 1.0, 0.375, 0.75, 0.4375, 0.75, 0.375, 0.8125, 0.5, 0.75, 0.5625, 0.75, 0.5625, 0.8125, 0.5625, 0.75, 0.625, 0.75, 0.625, 0.8125, 0.5625, 0.8125, 0.5625, 0.8125, 0.625, 0.8125, 0.625, 0.875, 0.5625, 0.875, 0.5625, 0.875, 0.625, 0.875, 0.625, 0.9375, 0.5625, 0.9375, 0.5625, 0.9375, 0.625, 0.9375, 0.625, 1.0, 0.5625, 1.0, 0.5, 1.0, 0.5625, 0.9375, 0.5625, 1.0, 0.375, 0.9375, 0.4375, 1.0, 0.375, 1.0, 0.375, 0.875, 0.4179, 0.875, 0.4375, 1.0, 0.375, 0.9375, 0.375, 0.8125, 0.4375, 0.75, 0.4179, 0.875, 0.375, 0.875, 0.1875, 0.5625, 0.25, 0.5625, 0.25, 0.625, 0.1875, 0.625, 0.25, 0.5625, 0.3125, 0.5625, 0.3125, 0.625, 0.25, 0.625, 0.1875, 0.625, 0.25, 0.625, 0.25, 0.6875, 0.1875, 0.6875, 0.25, 0.625, 0.3125, 0.625, 0.3125, 0.6875, 0.25, 0.6875, 0.125, 0.5, 0.1875, 0.5, 0.1875, 0.5625, 0.125, 0.5625, 0.1875, 0.5, 0.25, 0.5, 0.25, 0.5625, 0.1875, 0.5625, 0.25, 0.5, 0.3125, 0.5, 0.3125, 0.5625, 0.25, 0.5625, 0.3125, 0.5, 0.375, 0.5, 0.375, 0.5625, 0.3125, 0.5625, 0.3125, 0.5625, 0.375, 0.5625, 0.375, 0.625, 0.3125, 0.625, 0.3125, 0.625, 0.375, 0.625, 0.375, 0.6875, 0.3125, 0.6875, 0.3125, 0.6875, 0.375, 0.6875, 0.375, 0.75, 0.3125, 0.75, 0.25, 0.6875, 0.3125, 0.6875, 0.3125, 0.75, 0.25, 0.75, 0.1875, 0.6875, 0.25, 0.6875, 0.25, 0.75, 0.1875, 0.75, 0.125, 0.6875, 0.1875, 0.6875, 0.1875, 0.75, 0.125, 0.75, 0.125, 0.625, 0.1875, 0.625, 0.1875, 0.6875, 0.125, 0.6875, 0.125, 0.5625, 0.1875, 0.5625, 0.1875, 0.625, 0.125, 0.625, 0.75, 0.625, 0.6875, 0.625, 0.6875, 0.5625, 0.75, 0.5736, 0.75, 0.625, 0.75, 0.5625, 0.75, 0.5625, 0.6875, 0.625, 0.75, 0.625, 0.75, 0.6875, 0.6875, 0.6875, 0.75, 0.625, 0.8125, 0.625, 0.8125, 0.6875, 0.75, 0.6875, 0.625, 0.5, 0.6875, 0.5, 0.6875, 0.5625, 0.625, 0.5625, 0.6875, 0.5, 0.75, 0.5, 0.75, 0.5625, 0.6875, 0.5625, 0.75, 0.5, 0.8125, 0.5, 0.8125, 0.5625, 0.75, 0.5625, 0.8125, 0.5, 0.875, 0.5, 0.875, 0.5625, 0.8125, 0.5625, 0.875, 0.5625, 0.875, 0.625, 0.8125, 0.5625, 0.8125, 0.625, 0.875, 0.625, 0.875, 0.6875, 0.8125, 0.6875, 0.8125, 0.6875, 0.875, 0.6875, 0.875, 0.75, 0.8125, 0.75, 0.75, 0.6875, 0.8125, 0.6875, 0.8125, 0.75, 0.75, 0.75, 0.6875, 0.6875, 0.75, 0.6875, 0.75, 0.75, 0.6875, 0.75, 0.625, 0.6875, 0.6875, 0.6875, 0.6875, 0.75, 0.625, 0.75, 0.625, 0.625, 0.6875, 0.625, 0.6875, 0.6875, 0.625, 0.6875, 0.6875, 0.5625, 0.625, 0.5625, 0.6875, 0.5625, 0.5, 0.8125, 0.5, 0.875, 0.464, 0.875, 0.464, 0.875, 0.5, 0.875, 0.4375, 0.9375, 0.5, 1.0, 0.4375, 1.0, 0.5, 0.9375, 0.5346, 0.875, 0.5, 1.0, 0.5, 0.9375, 0.5, 0.875, 0.4179, 0.875, 0.4375, 0.75, 0.4375, 0.8125, 0.4375, 0.875, 0.4375, 0.75, 0.5, 0.75, 0.4375, 0.8125, 0.4375, 0.875, 0.464, 0.875, 0.4375, 0.9375, 0.4375, 0.875, 0.5, 0.8125, 0.464, 0.875, 0.75, 0.5625, 0.8125, 0.5625, 0.8125, 0.5625, 0.75, 0.5625, 0.8125, 0.625, 0.75, 0.625, 0.75, 0.5625, 0.8391, 0.583, 0.6875, 0.5625, 0.6875, 0.625, 0.625, 0.5625, 0.75, 0.5625, 0.75, 0.625, 0.75, 0.5736, 0.625, 0.625, 0.625, 0.5625, 0.6875, 0.625, 0.6875, 0.5625, 0.75, 0.5625, 0.75, 0.5736, 0.6875, 0.5625, 0.8125, 0.625, 0.8391, 0.583, 0.875, 0.625, 0.8391, 0.583, 0.0, 0.0, 0.875, 0.625])
me_cube_001.update()
me_cube_003 = bpy.data.meshes.new('Cube.003')
me_cube_003.from_pydata([(-0.2458, -0.3051, 1.278), (-0.25, -0.3025, 1.776), (-0.25, 0.1975, 1.276), (-0.29, 0.1975, 1.776), (0.2458, -0.3051, 1.222), (0.25, -0.3025, 1.776), (0.25, 0.1975, 1.276), (0.29, 0.1975, 1.776), (-0.3048, -0.05255, 1.221), (-0.2996, -0.359, 1.523), (-0.3535, -0.05255, 1.831), (-0.3048, 0.2522, 1.526), (-3.725e-08, 0.2522, 1.221), (1.657e-08, 0.2189, 1.804), (0.3048, 0.2522, 1.526), (0.3048, -0.05255, 1.221), (0.3535, -0.05255, 1.831), (0.2996, -0.359, 1.523), (3.472e-07, -0.359, 1.168), (3.516e-07, -0.3573, 1.831), (-0.4198, -0.05255, 1.526), (-1.154e-07, 0.3672, 1.526), (0.4198, -0.05255, 1.526), (4.222e-07, -0.472, 1.523), (1.535e-07, -0.05255, 1.106), (1.53e-07, -0.05255, 1.887), (4.746e-07, -0.5537, 1.478), (0.3637, -0.05615, 2.082), (4.072e-07, -0.4523, 1.198), (0.1572, -0.4178, 1.244), (-0.3637, -0.05613, 2.082), (0.1917, -0.4814, 1.478), (-0.2124, -0.4736, 1.478), (-0.1743, -0.4141, 1.247)], [], [(0, 9, 20, 8), (9, 1, 10, 20), (20, 10, 3, 11), (8, 20, 11, 2), (2, 11, 21, 12), (11, 3, 13, 21), (21, 13, 7, 14), (12, 21, 14, 6), (6, 14, 22, 15), (14, 7, 16, 22), (22, 16, 5, 17), (15, 22, 17, 4), (9, 0, 33, 32), (17, 5, 19, 23), (23, 19, 1, 9), (4, 17, 31, 29), (2, 12, 24, 8), (12, 6, 15, 24), (24, 15, 4, 18), (8, 24, 18, 0), (7, 13, 27), (25, 13, 30), (25, 10, 1, 19), (16, 25, 19, 5), (23, 9, 32, 26), (13, 25, 27), (16, 7, 27), (25, 16, 27), (0, 18, 28, 33), (3, 10, 30), (10, 25, 30), (13, 3, 30), (28, 26, 32, 33), (29, 31, 26, 28), (17, 23, 26, 31), (18, 4, 29, 28)])
me_cube_003.polygons.foreach_set('use_smooth', [True] * 36)
_uv = me_cube_003.uv_layers.new(name='UVMap')
_uv.uv.foreach_set('vector', [0.375, 0.0, 0.5, 0.0, 0.5, 0.125, 0.375, 0.125, 0.5, 0.0, 0.625, 0.0, 0.625, 0.125, 0.5, 0.125, 0.5, 0.125, 0.625, 0.125, 0.625, 0.25, 0.5, 0.25, 0.375, 0.125, 0.5, 0.125, 0.5, 0.25, 0.375, 0.25, 0.375, 0.25, 0.5, 0.25, 0.5, 0.375, 0.375, 0.375, 0.5, 0.25, 0.625, 0.25, 0.625, 0.375, 0.5, 0.375, 0.5, 0.375, 0.625, 0.375, 0.625, 0.5, 0.5, 0.5, 0.375, 0.375, 0.5, 0.375, 0.5, 0.5, 0.375, 0.5, 0.375, 0.5, 0.5, 0.5, 0.5, 0.625, 0.375, 0.625, 0.5, 0.5, 0.625, 0.5, 0.625, 0.625, 0.5, 0.625, 0.5, 0.625, 0.625, 0.625, 0.625, 0.75, 0.5, 0.75, 0.375, 0.625, 0.5, 0.625, 0.5, 0.75, 0.375, 0.75, 0.5, 0.0, 0.375, 0.0, 0.3676, 0.0, 0.4993, 0.0, 0.5, 0.75, 0.625, 0.75, 0.625, 0.875, 0.5, 0.875, 0.5, 0.875, 0.625, 0.875, 0.625, 1.0, 0.5, 1.0, 0.375, 0.75, 0.5, 0.75, 0.5, 0.7859, 0.3565, 0.7674, 0.125, 0.5, 0.25, 0.5, 0.25, 0.625, 0.125, 0.625, 0.25, 0.5, 0.375, 0.5, 0.375, 0.625, 0.25, 0.625, 0.25, 0.625, 0.375, 0.625, 0.375, 0.75, 0.25, 0.75, 0.125, 0.625, 0.25, 0.625, 0.25, 0.75, 0.125, 0.75, 0.625, 0.5, 0.625, 0.375, 0.625, 0.5, 0.75, 0.625, 0.75, 0.5, 0.75, 0.625, 0.75, 0.625, 0.875, 0.625, 0.875, 0.75, 0.75, 0.75, 0.625, 0.625, 0.75, 0.625, 0.75, 0.75, 0.625, 0.75, 0.5, 0.875, 0.5, 1.0, 0.5, 0.9737, 0.5, 0.875, 0.75, 0.5, 0.75, 0.625, 0.75, 0.5, 0.625, 0.625, 0.625, 0.5, 0.625, 0.625, 0.75, 0.625, 0.625, 0.625, 0.75, 0.625, 0.125, 0.75, 0.25, 0.75, 0.25, 0.75, 0.1513, 0.75, 0.625, 0.25, 0.625, 0.125, 0.625, 0.25, 0.875, 0.625, 0.75, 0.625, 0.875, 0.625, 0.625, 0.375, 0.625, 0.25, 0.625, 0.375, 0.375, 0.875, 0.5, 0.875, 0.5, 0.9737, 0.375, 0.9737, 0.3565, 0.7674, 0.5, 0.7859, 0.5, 0.875, 0.375, 0.875, 0.5, 0.75, 0.5, 0.875, 0.5, 0.875, 0.5, 0.7859, 0.25, 0.75, 0.375, 0.75, 0.3565, 0.7674, 0.25, 0.75])
me_cube_003.update()
me_cube_004 = bpy.data.meshes.new('Cube.004')
me_cube_004.from_pydata([(-0.2458, -0.3551, 1.278), (-0.25, -0.3525, 1.776), (-0.25, 0.1475, 1.276), (-0.25, 0.1475, 1.776), (0.2458, -0.3551, 1.222), (0.25, -0.3525, 1.776), (0.25, 0.1475, 1.276), (0.25, 0.1475, 1.776), (-0.3048, -0.1025, 1.221), (-0.2996, -0.409, 1.523), (-0.3048, -0.1025, 1.831), (-0.3048, 0.2022, 1.526), (-1.239e-07, 0.2022, 1.221), (-1.346e-07, 0.2022, 1.831), (0.3048, 0.2022, 1.526), (0.3048, -0.1025, 1.221), (0.3048, -0.1025, 1.831), (0.2996, -0.409, 1.523), (2.88e-07, -0.4513, 1.168), (2.65e-07, -0.4073, 1.831), (-0.4198, -0.1025, 1.526), (-2.021e-07, 0.3172, 1.526), (0.4198, -0.1025, 1.526), (-3.031e-05, -0.5782, 1.573), (6.683e-08, -0.1025, 1.106), (6.636e-08, -0.1025, 1.946), (-3.014e-05, -0.8454, 1.558), (0.2378, -0.05115, 2.082), (5.09e-07, -0.791, 1.215), (0.1572, -0.7492, 1.254), (-0.2378, -0.05113, 2.082), (0.1917, -0.7715, 1.496), (-0.2124, -0.7638, 1.495), (-0.1743, -0.7449, 1.257), (0.4947, -0.287, 1.362), (-0.4849, -0.2896, 1.373)], [], [(8, 0, 35), (9, 1, 10, 20), (20, 10, 3, 11), (8, 20, 11, 2), (2, 11, 21, 12), (11, 3, 13, 21), (21, 13, 7, 14), (12, 21, 14, 6), (6, 14, 22, 15), (14, 7, 16, 22), (22, 16, 5, 17), (22, 17, 34), (9, 0, 33, 32), (17, 5, 19, 23), (23, 19, 1, 9), (4, 17, 31, 29), (2, 12, 24, 8), (12, 6, 15, 24), (24, 15, 4, 18), (8, 24, 18, 0), (7, 13, 27), (25, 13, 30), (25, 10, 1, 19), (16, 25, 19, 5), (23, 9, 32, 26), (13, 25, 27), (16, 7, 27), (25, 16, 27), (0, 18, 28, 33), (3, 10, 30), (10, 25, 30), (13, 3, 30), (28, 26, 32, 33), (29, 31, 26, 28), (17, 23, 26, 31), (18, 4, 29, 28), (17, 4, 34), (15, 22, 34), (4, 15, 34), (0, 9, 35), (9, 20, 35), (20, 8, 35)])
me_cube_004.polygons.foreach_set('use_smooth', [True] * 42)
_uv = me_cube_004.uv_layers.new(name='UVMap')
_uv.uv.foreach_set('vector', [0.125, 0.625, 0.125, 0.75, 0.125, 0.625, 0.5, 0.0, 0.625, 0.0, 0.625, 0.125, 0.5, 0.125, 0.5, 0.125, 0.625, 0.125, 0.625, 0.25, 0.5, 0.25, 0.375, 0.125, 0.5, 0.125, 0.5, 0.25, 0.375, 0.25, 0.375, 0.25, 0.5, 0.25, 0.5, 0.375, 0.375, 0.375, 0.5, 0.25, 0.625, 0.25, 0.625, 0.375, 0.5, 0.375, 0.5, 0.375, 0.625, 0.375, 0.625, 0.5, 0.5, 0.5, 0.375, 0.375, 0.5, 0.375, 0.5, 0.5, 0.375, 0.5, 0.375, 0.5, 0.5, 0.5, 0.5, 0.625, 0.375, 0.625, 0.5, 0.5, 0.625, 0.5, 0.625, 0.625, 0.5, 0.625, 0.5, 0.625, 0.625, 0.625, 0.625, 0.75, 0.5, 0.75, 0.5, 0.625, 0.5, 0.75, 0.5, 0.625, 0.5, 0.0, 0.375, 0.0, 0.3676, 0.0, 0.4993, 0.0, 0.5, 0.75, 0.625, 0.75, 0.625, 0.875, 0.5, 0.875, 0.5, 0.875, 0.625, 0.875, 0.625, 1.0, 0.5, 1.0, 0.375, 0.75, 0.5, 0.75, 0.5, 0.7859, 0.3565, 0.7674, 0.125, 0.5, 0.25, 0.5, 0.25, 0.625, 0.125, 0.625, 0.25, 0.5, 0.375, 0.5, 0.375, 0.625, 0.25, 0.625, 0.25, 0.625, 0.375, 0.625, 0.375, 0.75, 0.25, 0.75, 0.125, 0.625, 0.25, 0.625, 0.25, 0.75, 0.125, 0.75, 0.625, 0.5, 0.625, 0.375, 0.625, 0.5, 0.75, 0.625, 0.75, 0.5, 0.75, 0.625, 0.75, 0.625, 0.875, 0.625, 0.875, 0.75, 0.75, 0.75, 0.625, 0.625, 0.75, 0.625, 0.75, 0.75, 0.625, 0.75, 0.5, 0.875, 0.5, 1.0, 0.5, 0.9737, 0.5, 0.875, 0.75, 0.5, 0.75, 0.625, 0.75, 0.5, 0.625, 0.625, 0.625, 0.5, 0.625, 0.625, 0.75, 0.625, 0.625, 0.625, 0.75, 0.625, 0.125, 0.75, 0.25, 0.75, 0.25, 0.75, 0.1513, 0.75, 0.625, 0.25, 0.625, 0.125, 0.625, 0.25, 0.875, 0.625, 0.75, 0.625, 0.875, 0.625, 0.625, 0.375, 0.625, 0.25, 0.625, 0.375, 0.375, 0.875, 0.5, 0.875, 0.5, 0.9737, 0.375, 0.9737, 0.3565, 0.7674, 0.5, 0.7859, 0.5, 0.875, 0.375, 0.875, 0.5, 0.75, 0.5, 0.875, 0.5, 0.875, 0.5, 0.7859, 0.25, 0.75, 0.375, 0.75, 0.3565, 0.7674, 0.25, 0.75, 0.5, 0.75, 0.375, 0.75, 0.5, 0.75, 0.375, 0.625, 0.5, 0.625, 0.375, 0.625, 0.375, 0.75, 0.375, 0.625, 0.375, 0.75, 0.375, 0.0, 0.5, 0.0, 0.375, 0.0, 0.5, 0.0, 0.5, 0.125, 0.5, 0.0, 0.5, 0.125, 0.375, 0.125, 0.5, 0.125])
me_cube_004.update()
me_cube_006 = bpy.data.meshes.new('Cube.006')
me_cube_006.from_pydata([(-0.2723, -0.5696, 1.429), (-0.2723, 0.02326, 1.387), (0.2723, -0.5696, 1.429), (0.2723, 0.02325, 1.387), (-0.332, -0.2653, 1.383), (-0.332, -0.6157, 1.637), (-0.332, 0.1028, 1.584), (-7.871e-07, 0.006628, 1.346), (-1.212e-06, 0.1712, 1.753), (0.332, 0.1027, 1.584), (0.332, -0.2653, 1.383), (0.332, -0.6157, 1.637), (3.961e-07, -0.6157, 1.383), (4.008e-07, -0.6157, 1.896), (-0.379, -0.2653, 1.711), (0.379, -0.2653, 1.711), (4.604e-07, -0.7125, 1.741), (1.729e-07, -0.2653, 1.286), (1.725e-07, -0.2653, 1.884), (-0.1565, -0.8378, 1.481), (-0.1907, -0.8643, 1.643), (0.1907, -0.8643, 1.643), (0.1565, -0.8378, 1.481), (5.603e-07, -0.8643, 1.454), (5.973e-07, -0.92, 1.703), (0.3063, -0.5947, 1.853), (0.2089, -0.5948, 1.929), (0.1826, 0.1777, 1.769), (0.2951, 0.1511, 1.703), (0.2481, -0.2792, 1.947), (0.3481, -0.2653, 1.88), (-0.2086, -0.5948, 1.929), (-0.3063, -0.5948, 1.853), (-0.2952, 0.151, 1.703), (-0.1822, 0.1777, 1.769), (-0.2477, -0.2793, 1.947), (-0.3481, -0.2653, 1.88), (-0.3349, 0.3326, 1.337), (-0.2752, 0.1371, 1.243), (0.2695, 0.1387, 1.241), (-0.002902, 0.1384, 1.17), (0.3291, 0.3326, 1.337), (-0.002902, 0.3959, 1.264), (-0.002902, 0.4877, 1.481), (0.2921, 0.4186, 1.435), (0.1797, 0.4702, 1.486), (-0.1851, 0.4702, 1.485), (-0.2981, 0.4165, 1.438)], [], [(0, 5, 14, 4), (35, 31, 13), (28, 9, 41, 44), (4, 14, 6, 1), (9, 3, 39, 41), (18, 35, 13), (9, 28, 30, 15), (33, 34, 46, 47), (3, 9, 15, 10), (29, 18, 13), (11, 25, 26, 13, 16), (10, 15, 11, 2), (12, 2, 22, 23), (27, 8, 18, 29), (5, 32, 36, 14), (11, 16, 24, 21), (1, 7, 17, 4), (7, 3, 10, 17), (17, 10, 2, 12), (4, 17, 12, 0), (7, 1, 38, 40), (14, 36, 33, 6), (8, 34, 35, 18), (22, 21, 24, 23), (23, 24, 20, 19), (2, 11, 21, 22), (5, 0, 19, 20), (0, 12, 23, 19), (16, 5, 20, 24), (15, 30, 25, 11), (27, 29, 30, 28), (29, 26, 25, 30), (26, 29, 13), (31, 35, 36, 32), (35, 34, 33, 36), (16, 13, 31, 32, 5), (47, 46, 43, 42), (38, 37, 42), (42, 41, 39), (42, 43, 45, 44), (6, 33, 47, 37), (1, 6, 37, 38), (27, 28, 44, 45), (8, 27, 45, 43), (3, 7, 40, 39), (34, 8, 43, 46), (41, 42, 44), (40, 42, 39), (40, 38, 42), (37, 47, 42)])
me_cube_006.polygons.foreach_set('use_smooth', [True] * 50)
_uv = me_cube_006.uv_layers.new(name='UVMap')
_uv.uv.foreach_set('vector', [0.375, 0.0, 0.5, 0.0, 0.5, 0.125, 0.375, 0.125, 0.8392, 0.6273, 0.8382, 0.75, 0.75, 0.75, 0.5773, 0.5, 0.5, 0.5, 0.5, 0.5, 0.5773, 0.5, 0.375, 0.125, 0.5, 0.125, 0.5, 0.25, 0.375, 0.25, 0.5, 0.5, 0.375, 0.5, 0.375, 0.5, 0.5, 0.5, 0.75, 0.625, 0.8433, 0.63, 0.75, 0.75, 0.5, 0.5, 0.5773, 0.5, 0.5823, 0.625, 0.5, 0.625, 0.5771, 0.25, 0.625, 0.25, 0.625, 0.25, 0.5771, 0.25, 0.375, 0.5, 0.5, 0.5, 0.5, 0.625, 0.375, 0.625, 0.6566, 0.63, 0.75, 0.625, 0.75, 0.75, 0.5, 0.75, 0.5886, 0.75, 0.625, 0.7867, 0.625, 0.875, 0.5, 0.875, 0.375, 0.625, 0.5, 0.625, 0.5, 0.75, 0.375, 0.75, 0.25, 0.75, 0.375, 0.75, 0.375, 0.75, 0.25, 0.75, 0.6662, 0.5, 0.75, 0.5, 0.75, 0.625, 0.6573, 0.6286, 0.5, 0.0, 0.5884, 0.0, 0.5822, 0.125, 0.5, 0.125, 0.5, 0.75, 0.5, 0.875, 0.5, 0.875, 0.5, 0.75, 0.125, 0.5, 0.25, 0.5, 0.25, 0.625, 0.125, 0.625, 0.25, 0.5, 0.375, 0.5, 0.375, 0.625, 0.25, 0.625, 0.25, 0.625, 0.375, 0.625, 0.375, 0.75, 0.25, 0.75, 0.125, 0.625, 0.25, 0.625, 0.25, 0.75, 0.125, 0.75, 0.25, 0.5, 0.125, 0.5, 0.125, 0.5, 0.25, 0.5, 0.5, 0.125, 0.5822, 0.125, 0.5771, 0.25, 0.5, 0.25, 0.75, 0.5, 0.8336, 0.5, 0.8426, 0.6287, 0.75, 0.625, 0.375, 0.75, 0.5, 0.75, 0.5, 0.875, 0.375, 0.875, 0.375, 0.875, 0.5, 0.875, 0.5, 1.0, 0.375, 1.0, 0.375, 0.75, 0.5, 0.75, 0.5, 0.75, 0.375, 0.75, 0.5, 0.0, 0.375, 0.0, 0.375, 0.0, 0.5, 0.0, 0.125, 0.75, 0.25, 0.75, 0.25, 0.75, 0.125, 0.75, 0.5, 0.875, 0.5, 1.0, 0.5, 1.0, 0.5, 0.875, 0.5, 0.625, 0.5823, 0.625, 0.5886, 0.75, 0.5, 0.75, 0.6662, 0.5, 0.6573, 0.6286, 0.5823, 0.625, 0.5773, 0.5, 0.6607, 0.6273, 0.6617, 0.75, 0.5886, 0.75, 0.5823, 0.625, 0.6617, 0.75, 0.6607, 0.6273, 0.75, 0.75, 0.625, 0.0, 0.625, 0.1154, 0.5822, 0.125, 0.5884, 0.0, 0.625, 0.1268, 0.625, 0.25, 0.5771, 0.25, 0.5822, 0.125, 0.5, 0.875, 0.625, 0.875, 0.625, 0.9632, 0.5884, 1.0, 0.5, 1.0, 0.5771, 0.25, 0.625, 0.2914, 0.625, 0.375, 0.5, 0.375, 0.375, 0.25, 0.5, 0.25, 0.5, 0.375, 0.5, 0.375, 0.5, 0.5, 0.375, 0.5, 0.5, 0.375, 0.625, 0.375, 0.625, 0.4588, 0.5773, 0.5, 0.5, 0.25, 0.5771, 0.25, 0.5771, 0.25, 0.5, 0.25, 0.375, 0.25, 0.5, 0.25, 0.5, 0.25, 0.375, 0.25, 0.6662, 0.5, 0.5773, 0.5, 0.5773, 0.5, 0.6662, 0.5, 0.75, 0.5, 0.6662, 0.5, 0.6662, 0.5, 0.75, 0.5, 0.375, 0.5, 0.25, 0.5, 0.25, 0.5, 0.375, 0.5, 0.8336, 0.5, 0.75, 0.5, 0.75, 0.5, 0.8336, 0.5, 0.5, 0.5, 0.5, 0.375, 0.5773, 0.5, 0.375, 0.375, 0.5, 0.375, 0.375, 0.5, 0.375, 0.375, 0.375, 0.25, 0.5, 0.375, 0.5, 0.25, 0.5771, 0.25, 0.5, 0.375])
me_cube_006.update()

# ---- objects
ob_pillar = bpy.data.objects.new('Pillar', me_cube_007)
ob_bird = bpy.data.objects.new('Bird', me_cube_001)
ob_cat = bpy.data.objects.new('Cat', me_cube_003)
ob_wolf = bpy.data.objects.new('Wolf', me_cube_004)
ob_snake = bpy.data.objects.new('Snake', me_cube_006)

# ---- transforms, parenting, visibility, modifiers, constraints
ob_pillar.location = (0.0, 0.0, 0.0)
ob_bird.location = (0.0, 0.0, 0.0)
_m = ob_bird.modifiers.new('Auto Smooth', 'NODES')
_m.node_group = ng_auto_smooth
_gi = [s.identifier for s in ng_auto_smooth.interface.items_tree if s.item_type == 'SOCKET' and s.in_out == 'INPUT']
_m[_gi[1]] = 0.6178  # Angle
ob_cat.location = (2.0, 0.0, 0.0)
_m = ob_cat.modifiers.new('Auto Smooth', 'NODES')
_m.node_group = ng_auto_smooth
_gi = [s.identifier for s in ng_auto_smooth.interface.items_tree if s.item_type == 'SOCKET' and s.in_out == 'INPUT']
_m[_gi[1]] = 0.6301  # Angle
ob_wolf.location = (1.0, 0.0, 0.0)
_m = ob_wolf.modifiers.new('Auto Smooth', 'NODES')
_m.node_group = ng_auto_smooth
_gi = [s.identifier for s in ng_auto_smooth.interface.items_tree if s.item_type == 'SOCKET' and s.in_out == 'INPUT']
_m[_gi[1]] = 0.6301  # Angle
ob_snake.location = (3.0, 0.0, 0.0)
_m = ob_snake.modifiers.new('Auto Smooth', 'NODES')
_m.node_group = ng_auto_smooth
_gi = [s.identifier for s in ng_auto_smooth.interface.items_tree if s.item_type == 'SOCKET' and s.in_out == 'INPUT']
_m[_gi[1]] = 0.5236  # Angle

# ---- collection membership
scene.collection.objects.link(ob_pillar)
col_collection.objects.link(ob_bird)
col_collection.objects.link(ob_cat)
col_collection.objects.link(ob_wolf)
col_collection.objects.link(ob_snake)

# ---- scene / render settings (as saved in the file)
scene.frame_start = 1; scene.frame_end = 250; scene.frame_set(1)
scene.render.engine = 'CYCLES'
scene.cycles.sampling_pattern = 'TABULATED_SOBOL'
scene.cycles.use_light_tree = False
scene.cycles.bake_type = 'DIFFUSE'
scene.view_settings.view_transform = 'Filmic'
bpy.context.view_layer.update()

# ---- added for rendering (the .blend has no active camera and no usable light): camera, sun
cam_auto = bpy.data.cameras.new('AutoCamera')
cam_auto.lens = 50.0
cam_auto.sensor_width = 36.0
cam_auto.clip_end = 1000.0
ob_auto_camera = bpy.data.objects.new('AutoCamera', cam_auto)
scene.collection.objects.link(ob_auto_camera)
ob_auto_camera.location = (5.68717, -5.25331, 4.40085)
ob_auto_camera.rotation_euler = (1.09748, -7.21219e-08, 0.694738)
scene.camera = ob_auto_camera
light_auto_sun = bpy.data.lights.new('AutoSun', 'SUN')
light_auto_sun.energy = 3.0
light_auto_sun.angle = 0.0523599
ob_auto_sun = bpy.data.objects.new('AutoSun', light_auto_sun)
scene.collection.objects.link(ob_auto_sun)
ob_auto_sun.rotation_euler = (0.872665, 0.174533, 0.523599)
bpy.context.view_layer.update()
